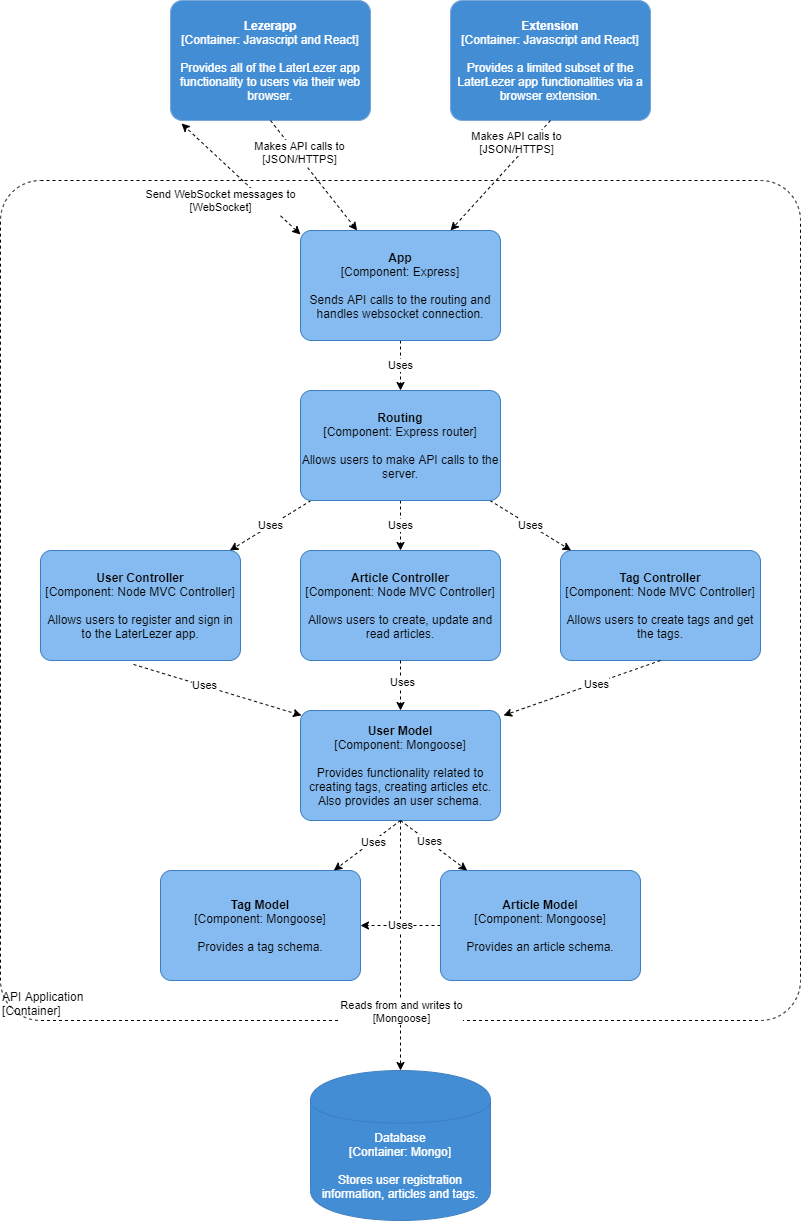

The diagram above was exported from draw.io. Its source (the exported page's mxGraphModel, read from the mxfile embedded in the PNG):
<mxGraphModel dx="1422" dy="1837" grid="1" gridSize="10" guides="1" tooltips="1" connect="1" arrows="1" fold="1" page="1" pageScale="1" pageWidth="850" pageHeight="1100" math="0" shadow="0">
  <root>
    <mxCell id="_mhKY7VBi3Q6OTz1acuT-0" />
    <mxCell id="_mhKY7VBi3Q6OTz1acuT-1" parent="_mhKY7VBi3Q6OTz1acuT-0" />
    <object placeholders="1" c4Name="API Application" c4Type="ExecutionEnvironment" c4Application="Container" label="&lt;div style=&quot;text-align: left&quot;&gt;%c4Name%&lt;/div&gt;&lt;div style=&quot;text-align: left&quot;&gt;[%c4Application%]&lt;/div&gt;" id="_mhKY7VBi3Q6OTz1acuT-2">
      <mxCell style="rounded=1;whiteSpace=wrap;html=1;labelBackgroundColor=none;fontColor=#000000;align=left;arcSize=5;strokeColor=#000000;verticalAlign=bottom;metaEdit=1;metaData={&quot;c4Type&quot;:{&quot;editable&quot;:false}};points=[[0.25,0,0],[0.5,0,0],[0.75,0,0],[1,0.25,0],[1,0.5,0],[1,0.75,0],[0.75,1,0],[0.5,1,0],[0.25,1,0],[0,0.75,0],[0,0.5,0],[0,0.25,0]];dashed=1;fillColor=none;" parent="_mhKY7VBi3Q6OTz1acuT-1" vertex="1">
        <mxGeometry x="40" y="-50" width="800" height="840" as="geometry" />
      </mxCell>
    </object>
    <mxCell id="7lnfg32-bTZwzFMev-pt-1" style="edgeStyle=none;rounded=0;orthogonalLoop=1;jettySize=auto;html=1;dashed=1;exitX=0;exitY=0.036;exitDx=0;exitDy=0;exitPerimeter=0;entryX=0.055;entryY=1.025;entryDx=0;entryDy=0;entryPerimeter=0;startArrow=classic;startFill=1;" parent="_mhKY7VBi3Q6OTz1acuT-1" source="SE2APLQwuTbsQejvBHPt-0" target="7f0gT7DbPTw31loPONDu-0" edge="1">
      <mxGeometry relative="1" as="geometry" />
    </mxCell>
    <object placeholders="1" c4Name="Lezerapp" c4Type="Container" c4Technology="Javascript and React" c4Description="Provides all of the LaterLezer app functionality to users via their web browser." label="&lt;b&gt;%c4Name%&lt;/b&gt;&lt;div&gt;[%c4Type%: %c4Technology%]&lt;/div&gt;&lt;br&gt;&lt;div&gt;%c4Description%&lt;/div&gt;" id="7f0gT7DbPTw31loPONDu-0">
      <mxCell style="rounded=1;whiteSpace=wrap;html=1;labelBackgroundColor=none;fontColor=#ffffff;align=center;arcSize=10;strokeColor=#78A8D8;metaEdit=1;metaData={&quot;c4Type&quot;:{&quot;editable&quot;:false}};points=[[0.25,0,0],[0.5,0,0],[0.75,0,0],[1,0.25,0],[1,0.5,0],[1,0.75,0],[0.75,1,0],[0.5,1,0],[0.25,1,0],[0,0.75,0],[0,0.5,0],[0,0.25,0]];fillColor=#438DD5;" parent="_mhKY7VBi3Q6OTz1acuT-1" vertex="1">
        <mxGeometry x="210" y="-230" width="200" height="120" as="geometry" />
      </mxCell>
    </object>
    <object placeholders="1" c4Name="Extension" c4Type="Container" c4Technology="Javascript and React" c4Description="Provides a limited subset of the LaterLezer app functionalities via a browser extension." label="&lt;b&gt;%c4Name%&lt;/b&gt;&lt;div&gt;[%c4Type%: %c4Technology%]&lt;/div&gt;&lt;br&gt;&lt;div&gt;%c4Description%&lt;/div&gt;" id="7f0gT7DbPTw31loPONDu-1">
      <mxCell style="rounded=1;whiteSpace=wrap;html=1;labelBackgroundColor=none;fontColor=#ffffff;align=center;arcSize=10;strokeColor=#78A8D8;metaEdit=1;metaData={&quot;c4Type&quot;:{&quot;editable&quot;:false}};points=[[0.25,0,0],[0.5,0,0],[0.75,0,0],[1,0.25,0],[1,0.5,0],[1,0.75,0],[0.75,1,0],[0.5,1,0],[0.25,1,0],[0,0.75,0],[0,0.5,0],[0,0.25,0]];fillColor=#438DD5;" parent="_mhKY7VBi3Q6OTz1acuT-1" vertex="1">
        <mxGeometry x="490" y="-230" width="200" height="120" as="geometry" />
      </mxCell>
    </object>
    <mxCell id="716G5rfrYfK5q37HEaPv-6" style="edgeStyle=none;rounded=0;orthogonalLoop=1;jettySize=auto;html=1;dashed=1;strokeColor=#000000;exitX=0.5;exitY=1;exitDx=0;exitDy=0;exitPerimeter=0;" parent="_mhKY7VBi3Q6OTz1acuT-1" source="61fIGhiPjXO7bCsgdZLg-0" target="IZVwHhr8IvDiEFdK9zlL-0" edge="1">
      <mxGeometry relative="1" as="geometry">
        <mxPoint x="70" y="820" as="sourcePoint" />
        <Array as="points" />
      </mxGeometry>
    </mxCell>
    <mxCell id="716G5rfrYfK5q37HEaPv-7" value="Reads from and writes to&lt;br&gt;[Mongoose]" style="edgeLabel;html=1;align=center;verticalAlign=middle;resizable=0;points=[];" parent="716G5rfrYfK5q37HEaPv-6" vertex="1" connectable="0">
      <mxGeometry x="-0.1656" y="1" relative="1" as="geometry">
        <mxPoint x="-1" y="86" as="offset" />
      </mxGeometry>
    </mxCell>
    <object placeholders="1" c4Name="User Controller" c4Type="Component" c4Technology="Node MVC Controller" c4Description="Allows users to register and sign in to the LaterLezer app." label="&lt;b&gt;%c4Name%&lt;/b&gt;&lt;div&gt;[%c4Type%: %c4Technology%]&lt;/div&gt;&lt;br&gt;&lt;div&gt;%c4Description%&lt;/div&gt;" id="5cjCud90Ox1CcesoqdKY-0">
      <mxCell style="rounded=1;whiteSpace=wrap;html=1;labelBackgroundColor=none;align=center;arcSize=10;strokeColor=#3C7FC0;metaEdit=1;metaData={&quot;c4Type&quot;:{&quot;editable&quot;:false}};points=[[0.25,0,0],[0.5,0,0],[0.75,0,0],[1,0.25,0],[1,0.5,0],[1,0.75,0],[0.75,1,0],[0.5,1,0],[0.25,1,0],[0,0.75,0],[0,0.5,0],[0,0.25,0]];fillColor=#85BBF0;" parent="_mhKY7VBi3Q6OTz1acuT-1" vertex="1">
        <mxGeometry x="80" y="320" width="200" height="110" as="geometry" />
      </mxCell>
    </object>
    <object placeholders="1" c4Type="Database" c4Technology="Mongo" c4Description="Stores user registration information, articles and tags." label="%c4Type%&lt;div&gt;[Container:&amp;nbsp;%c4Technology%]&lt;/div&gt;&lt;br&gt;&lt;div&gt;%c4Description%&lt;/div&gt;" id="IZVwHhr8IvDiEFdK9zlL-0">
      <mxCell style="shape=cylinder;whiteSpace=wrap;html=1;boundedLbl=1;rounded=0;labelBackgroundColor=none;fillColor=#438DD5;fontSize=12;fontColor=#ffffff;align=center;strokeColor=#3C7FC0;metaEdit=1;points=[[0.5,0,0],[1,0.25,0],[1,0.5,0],[1,0.75,0],[0.5,1,0],[0,0.75,0],[0,0.5,0],[0,0.25,0]];metaData={&quot;c4Type&quot;:{&quot;editable&quot;:false}};" parent="_mhKY7VBi3Q6OTz1acuT-1" vertex="1">
        <mxGeometry x="350" y="840" width="180" height="150" as="geometry" />
      </mxCell>
    </object>
    <object placeholders="1" c4Name="Article Controller" c4Type="Component" c4Technology="Node MVC Controller" c4Description="Allows users to create, update and read articles." label="&lt;b&gt;%c4Name%&lt;/b&gt;&lt;div&gt;[%c4Type%: %c4Technology%]&lt;/div&gt;&lt;br&gt;&lt;div&gt;%c4Description%&lt;/div&gt;" id="IZVwHhr8IvDiEFdK9zlL-1">
      <mxCell style="rounded=1;whiteSpace=wrap;html=1;labelBackgroundColor=none;align=center;arcSize=10;strokeColor=#3C7FC0;metaEdit=1;metaData={&quot;c4Type&quot;:{&quot;editable&quot;:false}};points=[[0.25,0,0],[0.5,0,0],[0.75,0,0],[1,0.25,0],[1,0.5,0],[1,0.75,0],[0.75,1,0],[0.5,1,0],[0.25,1,0],[0,0.75,0],[0,0.5,0],[0,0.25,0]];fillColor=#85BBF0;" parent="_mhKY7VBi3Q6OTz1acuT-1" vertex="1">
        <mxGeometry x="340" y="320" width="200" height="110" as="geometry" />
      </mxCell>
    </object>
    <object placeholders="1" c4Name="Tag Controller" c4Type="Component" c4Technology="Node MVC Controller" c4Description="Allows users to create tags and get the tags." label="&lt;b&gt;%c4Name%&lt;/b&gt;&lt;div&gt;[%c4Type%: %c4Technology%]&lt;/div&gt;&lt;br&gt;&lt;div&gt;%c4Description%&lt;/div&gt;" id="IZVwHhr8IvDiEFdK9zlL-2">
      <mxCell style="rounded=1;whiteSpace=wrap;html=1;labelBackgroundColor=none;align=center;arcSize=10;strokeColor=#3C7FC0;metaEdit=1;metaData={&quot;c4Type&quot;:{&quot;editable&quot;:false}};points=[[0.25,0,0],[0.5,0,0],[0.75,0,0],[1,0.25,0],[1,0.5,0],[1,0.75,0],[0.75,1,0],[0.5,1,0],[0.25,1,0],[0,0.75,0],[0,0.5,0],[0,0.25,0]];fillColor=#85BBF0;" parent="_mhKY7VBi3Q6OTz1acuT-1" vertex="1">
        <mxGeometry x="600" y="320" width="200" height="110" as="geometry" />
      </mxCell>
    </object>
    <mxCell id="716G5rfrYfK5q37HEaPv-0" value="&lt;span style=&quot;color: rgb(0 , 0 , 0) ; font-family: &amp;#34;helvetica&amp;#34; ; font-size: 11px ; font-style: normal ; font-weight: 400 ; letter-spacing: normal ; text-align: center ; text-indent: 0px ; text-transform: none ; word-spacing: 0px ; background-color: rgb(255 , 255 , 255) ; display: inline ; float: none&quot;&gt;Makes API calls to&lt;/span&gt;&lt;br style=&quot;color: rgb(0 , 0 , 0) ; font-family: &amp;#34;helvetica&amp;#34; ; font-size: 11px ; font-style: normal ; font-weight: 400 ; letter-spacing: normal ; text-align: center ; text-indent: 0px ; text-transform: none ; word-spacing: 0px&quot;&gt;&lt;span style=&quot;color: rgb(0 , 0 , 0) ; font-family: &amp;#34;helvetica&amp;#34; ; font-size: 11px ; font-style: normal ; font-weight: 400 ; letter-spacing: normal ; text-align: center ; text-indent: 0px ; text-transform: none ; word-spacing: 0px ; background-color: rgb(255 , 255 , 255) ; display: inline ; float: none&quot;&gt;[JSON/HTTPS]&lt;/span&gt;" style="edgeStyle=none;rounded=0;orthogonalLoop=1;jettySize=auto;html=1;strokeColor=#000000;dashed=1;exitX=0.5;exitY=1;exitDx=0;exitDy=0;exitPerimeter=0;" parent="_mhKY7VBi3Q6OTz1acuT-1" source="7f0gT7DbPTw31loPONDu-0" target="SE2APLQwuTbsQejvBHPt-0" edge="1">
      <mxGeometry x="-0.3898" y="3" relative="1" as="geometry">
        <mxPoint x="300" y="210" as="sourcePoint" />
        <mxPoint x="460" y="281.11555555555566" as="targetPoint" />
        <mxPoint as="offset" />
      </mxGeometry>
    </mxCell>
    <mxCell id="716G5rfrYfK5q37HEaPv-4" value="&lt;span style=&quot;color: rgb(0 , 0 , 0) ; font-family: &amp;#34;helvetica&amp;#34; ; font-size: 11px ; font-style: normal ; font-weight: 400 ; letter-spacing: normal ; text-align: center ; text-indent: 0px ; text-transform: none ; word-spacing: 0px ; background-color: rgb(255 , 255 , 255) ; display: inline ; float: none&quot;&gt;Makes API calls to&lt;/span&gt;&lt;br style=&quot;color: rgb(0 , 0 , 0) ; font-family: &amp;#34;helvetica&amp;#34; ; font-size: 11px ; font-style: normal ; font-weight: 400 ; letter-spacing: normal ; text-align: center ; text-indent: 0px ; text-transform: none ; word-spacing: 0px&quot;&gt;&lt;span style=&quot;color: rgb(0 , 0 , 0) ; font-family: &amp;#34;helvetica&amp;#34; ; font-size: 11px ; font-style: normal ; font-weight: 400 ; letter-spacing: normal ; text-align: center ; text-indent: 0px ; text-transform: none ; word-spacing: 0px ; background-color: rgb(255 , 255 , 255) ; display: inline ; float: none&quot;&gt;[JSON/HTTPS]&lt;/span&gt;" style="edgeStyle=none;rounded=0;orthogonalLoop=1;jettySize=auto;html=1;strokeColor=#000000;dashed=1;exitX=0.5;exitY=1;exitDx=0;exitDy=0;exitPerimeter=0;" parent="_mhKY7VBi3Q6OTz1acuT-1" source="7f0gT7DbPTw31loPONDu-1" target="SE2APLQwuTbsQejvBHPt-0" edge="1">
      <mxGeometry x="-0.4718" y="-10" relative="1" as="geometry">
        <mxPoint x="360" y="476.94444444444457" as="sourcePoint" />
        <mxPoint x="520" y="568.0555555555557" as="targetPoint" />
        <mxPoint as="offset" />
      </mxGeometry>
    </mxCell>
    <object placeholders="1" c4Name="User Model" c4Type="Component" c4Technology="Mongoose" c4Description="Provides functionality related to creating tags, creating articles etc. Also provides an user schema." label="&lt;b&gt;%c4Name%&lt;/b&gt;&lt;div&gt;[%c4Type%: %c4Technology%]&lt;/div&gt;&lt;br&gt;&lt;div&gt;%c4Description%&lt;/div&gt;" id="61fIGhiPjXO7bCsgdZLg-0">
      <mxCell style="rounded=1;whiteSpace=wrap;html=1;labelBackgroundColor=none;align=center;arcSize=10;strokeColor=#3C7FC0;metaEdit=1;metaData={&quot;c4Type&quot;:{&quot;editable&quot;:false}};points=[[0.25,0,0],[0.5,0,0],[0.75,0,0],[1,0.25,0],[1,0.5,0],[1,0.75,0],[0.75,1,0],[0.5,1,0],[0.25,1,0],[0,0.75,0],[0,0.5,0],[0,0.25,0]];fillColor=#85BBF0;" parent="_mhKY7VBi3Q6OTz1acuT-1" vertex="1">
        <mxGeometry x="340" y="480" width="200" height="110" as="geometry" />
      </mxCell>
    </object>
    <mxCell id="61fIGhiPjXO7bCsgdZLg-14" value="Uses" style="edgeStyle=orthogonalEdgeStyle;rounded=0;orthogonalLoop=1;jettySize=auto;html=1;fontColor=#000000;dashed=1;" parent="_mhKY7VBi3Q6OTz1acuT-1" source="61fIGhiPjXO7bCsgdZLg-1" target="61fIGhiPjXO7bCsgdZLg-2" edge="1">
      <mxGeometry relative="1" as="geometry" />
    </mxCell>
    <object placeholders="1" c4Name="Article Model" c4Type="Component" c4Technology="Mongoose" c4Description="Provides an article schema." label="&lt;b&gt;%c4Name%&lt;/b&gt;&lt;div&gt;[%c4Type%: %c4Technology%]&lt;/div&gt;&lt;br&gt;&lt;div&gt;%c4Description%&lt;/div&gt;" id="61fIGhiPjXO7bCsgdZLg-1">
      <mxCell style="rounded=1;whiteSpace=wrap;html=1;labelBackgroundColor=none;align=center;arcSize=10;strokeColor=#3C7FC0;metaEdit=1;metaData={&quot;c4Type&quot;:{&quot;editable&quot;:false}};points=[[0.25,0,0],[0.5,0,0],[0.75,0,0],[1,0.25,0],[1,0.5,0],[1,0.75,0],[0.75,1,0],[0.5,1,0],[0.25,1,0],[0,0.75,0],[0,0.5,0],[0,0.25,0]];fillColor=#85BBF0;" parent="_mhKY7VBi3Q6OTz1acuT-1" vertex="1">
        <mxGeometry x="480" y="640" width="200" height="110" as="geometry" />
      </mxCell>
    </object>
    <object placeholders="1" c4Name="Tag Model" c4Type="Component" c4Technology="Mongoose" c4Description="Provides a tag schema." label="&lt;b&gt;%c4Name%&lt;/b&gt;&lt;div&gt;[%c4Type%: %c4Technology%]&lt;/div&gt;&lt;br&gt;&lt;div&gt;%c4Description%&lt;/div&gt;" id="61fIGhiPjXO7bCsgdZLg-2">
      <mxCell style="rounded=1;whiteSpace=wrap;html=1;labelBackgroundColor=none;align=center;arcSize=10;strokeColor=#3C7FC0;metaEdit=1;metaData={&quot;c4Type&quot;:{&quot;editable&quot;:false}};points=[[0.25,0,0],[0.5,0,0],[0.75,0,0],[1,0.25,0],[1,0.5,0],[1,0.75,0],[0.75,1,0],[0.5,1,0],[0.25,1,0],[0,0.75,0],[0,0.5,0],[0,0.25,0]];fillColor=#85BBF0;" parent="_mhKY7VBi3Q6OTz1acuT-1" vertex="1">
        <mxGeometry x="200" y="640" width="200" height="110" as="geometry" />
      </mxCell>
    </object>
    <mxCell id="61fIGhiPjXO7bCsgdZLg-4" style="edgeStyle=none;rounded=0;orthogonalLoop=1;jettySize=auto;html=1;dashed=1;strokeColor=#000000;exitX=0.465;exitY=1.036;exitDx=0;exitDy=0;exitPerimeter=0;entryX=0.005;entryY=0.045;entryDx=0;entryDy=0;entryPerimeter=0;" parent="_mhKY7VBi3Q6OTz1acuT-1" source="5cjCud90Ox1CcesoqdKY-0" target="61fIGhiPjXO7bCsgdZLg-0" edge="1">
      <mxGeometry relative="1" as="geometry">
        <mxPoint x="160" y="450" as="sourcePoint" />
        <mxPoint x="450" y="553.0263157894738" as="targetPoint" />
        <Array as="points" />
      </mxGeometry>
    </mxCell>
    <mxCell id="61fIGhiPjXO7bCsgdZLg-5" value="Uses" style="edgeLabel;html=1;align=center;verticalAlign=middle;resizable=0;points=[];" parent="61fIGhiPjXO7bCsgdZLg-4" vertex="1" connectable="0">
      <mxGeometry x="-0.1656" y="1" relative="1" as="geometry">
        <mxPoint as="offset" />
      </mxGeometry>
    </mxCell>
    <mxCell id="61fIGhiPjXO7bCsgdZLg-6" style="edgeStyle=none;rounded=0;orthogonalLoop=1;jettySize=auto;html=1;dashed=1;strokeColor=#000000;entryX=0.5;entryY=0;entryDx=0;entryDy=0;entryPerimeter=0;" parent="_mhKY7VBi3Q6OTz1acuT-1" source="IZVwHhr8IvDiEFdK9zlL-1" target="61fIGhiPjXO7bCsgdZLg-0" edge="1">
      <mxGeometry relative="1" as="geometry">
        <mxPoint x="183" y="443.96000000000004" as="sourcePoint" />
        <mxPoint x="350" y="545" as="targetPoint" />
        <Array as="points" />
      </mxGeometry>
    </mxCell>
    <mxCell id="61fIGhiPjXO7bCsgdZLg-7" value="Uses" style="edgeLabel;html=1;align=center;verticalAlign=middle;resizable=0;points=[];" parent="61fIGhiPjXO7bCsgdZLg-6" vertex="1" connectable="0">
      <mxGeometry x="-0.1656" y="1" relative="1" as="geometry">
        <mxPoint as="offset" />
      </mxGeometry>
    </mxCell>
    <mxCell id="61fIGhiPjXO7bCsgdZLg-8" style="edgeStyle=none;rounded=0;orthogonalLoop=1;jettySize=auto;html=1;dashed=1;strokeColor=#000000;entryX=1.015;entryY=0.045;entryDx=0;entryDy=0;entryPerimeter=0;exitX=0.5;exitY=1;exitDx=0;exitDy=0;exitPerimeter=0;" parent="_mhKY7VBi3Q6OTz1acuT-1" source="IZVwHhr8IvDiEFdK9zlL-2" target="61fIGhiPjXO7bCsgdZLg-0" edge="1">
      <mxGeometry relative="1" as="geometry">
        <mxPoint x="193" y="453.96000000000004" as="sourcePoint" />
        <mxPoint x="360" y="555" as="targetPoint" />
        <Array as="points" />
      </mxGeometry>
    </mxCell>
    <mxCell id="61fIGhiPjXO7bCsgdZLg-9" value="Uses" style="edgeLabel;html=1;align=center;verticalAlign=middle;resizable=0;points=[];" parent="61fIGhiPjXO7bCsgdZLg-8" vertex="1" connectable="0">
      <mxGeometry x="-0.1656" y="1" relative="1" as="geometry">
        <mxPoint as="offset" />
      </mxGeometry>
    </mxCell>
    <mxCell id="61fIGhiPjXO7bCsgdZLg-10" style="edgeStyle=none;rounded=0;orthogonalLoop=1;jettySize=auto;html=1;dashed=1;strokeColor=#000000;exitX=0.5;exitY=1;exitDx=0;exitDy=0;exitPerimeter=0;" parent="_mhKY7VBi3Q6OTz1acuT-1" source="61fIGhiPjXO7bCsgdZLg-0" target="61fIGhiPjXO7bCsgdZLg-2" edge="1">
      <mxGeometry relative="1" as="geometry">
        <mxPoint x="370" y="565" as="sourcePoint" />
        <mxPoint x="203" y="463.96000000000004" as="targetPoint" />
        <Array as="points" />
      </mxGeometry>
    </mxCell>
    <mxCell id="61fIGhiPjXO7bCsgdZLg-11" value="Uses" style="edgeLabel;html=1;align=center;verticalAlign=middle;resizable=0;points=[];" parent="61fIGhiPjXO7bCsgdZLg-10" vertex="1" connectable="0">
      <mxGeometry x="-0.1656" y="1" relative="1" as="geometry">
        <mxPoint as="offset" />
      </mxGeometry>
    </mxCell>
    <mxCell id="61fIGhiPjXO7bCsgdZLg-12" style="edgeStyle=none;rounded=0;orthogonalLoop=1;jettySize=auto;html=1;dashed=1;strokeColor=#000000;exitX=0.5;exitY=1;exitDx=0;exitDy=0;exitPerimeter=0;" parent="_mhKY7VBi3Q6OTz1acuT-1" source="61fIGhiPjXO7bCsgdZLg-0" target="61fIGhiPjXO7bCsgdZLg-1" edge="1">
      <mxGeometry relative="1" as="geometry">
        <mxPoint x="380" y="575" as="sourcePoint" />
        <mxPoint x="213" y="473.96000000000004" as="targetPoint" />
        <Array as="points" />
      </mxGeometry>
    </mxCell>
    <mxCell id="61fIGhiPjXO7bCsgdZLg-13" value="Uses" style="edgeLabel;html=1;align=center;verticalAlign=middle;resizable=0;points=[];" parent="61fIGhiPjXO7bCsgdZLg-12" vertex="1" connectable="0">
      <mxGeometry x="-0.1656" y="1" relative="1" as="geometry">
        <mxPoint as="offset" />
      </mxGeometry>
    </mxCell>
    <mxCell id="MCmQiI1nFMizjwjhOxzY-1" value="Uses" style="edgeStyle=orthogonalEdgeStyle;rounded=0;orthogonalLoop=1;jettySize=auto;html=1;dashed=1;" parent="_mhKY7VBi3Q6OTz1acuT-1" source="MCmQiI1nFMizjwjhOxzY-0" target="IZVwHhr8IvDiEFdK9zlL-1" edge="1">
      <mxGeometry relative="1" as="geometry" />
    </mxCell>
    <mxCell id="MCmQiI1nFMizjwjhOxzY-2" value="Uses" style="rounded=0;orthogonalLoop=1;jettySize=auto;html=1;dashed=1;" parent="_mhKY7VBi3Q6OTz1acuT-1" source="MCmQiI1nFMizjwjhOxzY-0" target="IZVwHhr8IvDiEFdK9zlL-2" edge="1">
      <mxGeometry relative="1" as="geometry" />
    </mxCell>
    <mxCell id="MCmQiI1nFMizjwjhOxzY-3" value="Uses" style="rounded=0;orthogonalLoop=1;jettySize=auto;html=1;dashed=1;" parent="_mhKY7VBi3Q6OTz1acuT-1" source="MCmQiI1nFMizjwjhOxzY-0" target="5cjCud90Ox1CcesoqdKY-0" edge="1">
      <mxGeometry relative="1" as="geometry" />
    </mxCell>
    <object placeholders="1" c4Name="Routing" c4Type="Component" c4Technology="Express router" c4Description="Allows users to make API calls to the server." label="&lt;b&gt;%c4Name%&lt;/b&gt;&lt;div&gt;[%c4Type%: %c4Technology%]&lt;/div&gt;&lt;br&gt;&lt;div&gt;%c4Description%&lt;/div&gt;" id="MCmQiI1nFMizjwjhOxzY-0">
      <mxCell style="rounded=1;whiteSpace=wrap;html=1;labelBackgroundColor=none;align=center;arcSize=10;strokeColor=#3C7FC0;metaEdit=1;metaData={&quot;c4Type&quot;:{&quot;editable&quot;:false}};points=[[0.25,0,0],[0.5,0,0],[0.75,0,0],[1,0.25,0],[1,0.5,0],[1,0.75,0],[0.75,1,0],[0.5,1,0],[0.25,1,0],[0,0.75,0],[0,0.5,0],[0,0.25,0]];fillColor=#85BBF0;" parent="_mhKY7VBi3Q6OTz1acuT-1" vertex="1">
        <mxGeometry x="340" y="160" width="200" height="110" as="geometry" />
      </mxCell>
    </object>
    <mxCell id="SE2APLQwuTbsQejvBHPt-1" value="Uses" style="edgeStyle=none;rounded=0;orthogonalLoop=1;jettySize=auto;html=1;dashed=1;" parent="_mhKY7VBi3Q6OTz1acuT-1" source="SE2APLQwuTbsQejvBHPt-0" target="MCmQiI1nFMizjwjhOxzY-0" edge="1">
      <mxGeometry relative="1" as="geometry" />
    </mxCell>
    <object placeholders="1" c4Name="App" c4Type="Component" c4Technology="Express" c4Description="Sends API calls to the routing and handles websocket connection." label="&lt;b&gt;%c4Name%&lt;/b&gt;&lt;div&gt;[%c4Type%: %c4Technology%]&lt;/div&gt;&lt;br&gt;&lt;div&gt;%c4Description%&lt;/div&gt;" id="SE2APLQwuTbsQejvBHPt-0">
      <mxCell style="rounded=1;whiteSpace=wrap;html=1;labelBackgroundColor=none;align=center;arcSize=10;strokeColor=#3C7FC0;metaEdit=1;metaData={&quot;c4Type&quot;:{&quot;editable&quot;:false}};points=[[0.25,0,0],[0.5,0,0],[0.75,0,0],[1,0.25,0],[1,0.5,0],[1,0.75,0],[0.75,1,0],[0.5,1,0],[0.25,1,0],[0,0.75,0],[0,0.5,0],[0,0.25,0]];fillColor=#85BBF0;" parent="_mhKY7VBi3Q6OTz1acuT-1" vertex="1">
        <mxGeometry x="340" width="200" height="110" as="geometry" />
      </mxCell>
    </object>
    <mxCell id="7lnfg32-bTZwzFMev-pt-2" value="Send WebSocket messages to&lt;br&gt;[WebSocket]" style="edgeLabel;html=1;align=center;verticalAlign=middle;resizable=0;points=[];" parent="_mhKY7VBi3Q6OTz1acuT-1" vertex="1" connectable="0">
      <mxGeometry x="259.999300656915" y="-30.001430119762972" as="geometry" />
    </mxCell>
  </root>
</mxGraphModel>